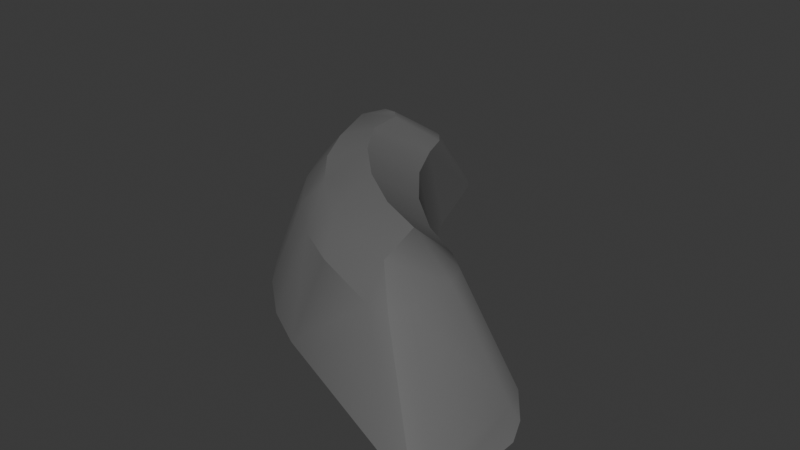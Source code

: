 # Source: CurvedRock.blend  (saved by Blender 4.4.30; exported with 4.5.12 LTS)
import bpy
from mathutils import Matrix  # noqa: F401  (used for matrix-valued properties, if any)

bpy.ops.wm.read_factory_settings(use_empty=True)
scene = bpy.context.scene
scene.name = 'Scene'

# ---- collections
col_collection = bpy.data.collections.new('Collection'); scene.collection.children.link(col_collection)

# ---- materials (node trees are filled in below, after node groups)
mat_material = bpy.data.materials.new('Material')

# ---- node groups
ng_smooth_by_angle = bpy.data.node_groups.new('Smooth by Angle', 'GeometryNodeTree')
_s = ng_smooth_by_angle.interface.new_socket(name='Mesh', in_out='OUTPUT', socket_type='NodeSocketGeometry')
_s = ng_smooth_by_angle.interface.new_socket(name='Mesh', in_out='INPUT', socket_type='NodeSocketGeometry')
_s = ng_smooth_by_angle.interface.new_socket(name='Angle', in_out='INPUT', socket_type='NodeSocketFloat')
_s.subtype = 'ANGLE'
_s.default_value = 0.5236
_s.min_value = 0.0
_s.max_value = 3.142
_s.description = 'Maximum face angle for smooth edges'
_s = ng_smooth_by_angle.interface.new_socket(name='Ignore Sharpness', in_out='INPUT', socket_type='NodeSocketBool')
_s.force_non_field = True
ng_smooth_by_angle.description = 'Set the sharpness of mesh edges based on the angle between the neighboring faces'
ng_smooth_by_angle.is_modifier = True
_N = ng_smooth_by_angle.nodes; _L = ng_smooth_by_angle.links
n0 = _N.new('GeometryNodeSetShadeSmooth'); n0.name = 'Set Shade Smooth'; n0.location = (120, -80)
n0.domain = 'EDGE'
n1 = _N.new('GeometryNodeSetShadeSmooth'); n1.name = 'Set Shade Smooth.001'; n1.location = (300, -80)
n2 = _N.new('NodeGroupOutput'); n2.name = 'Group Output'; n2.location = (480, -80)
n3 = _N.new('GeometryNodeInputMeshEdgeAngle'); n3.name = 'Edge Angle'; n3.location = (-440, -240)
n4 = _N.new('NodeGroupInput'); n4.name = 'Group Input'; n4.location = (-80, -80)
n5 = _N.new('GeometryNodeInputEdgeSmooth'); n5.name = 'Is Edge Smooth'; n5.location = (-260, -120)
n6 = _N.new('GeometryNodeInputShadeSmooth'); n6.name = 'Is Shade Smooth'; n6.location = (-440, -397)
n7 = _N.new('FunctionNodeCompare'); n7.name = 'Compare'; n7.location = (-260, -260)
n7.operation = 'LESS_EQUAL'
n7.inputs[6].default_value = (0.0, 0.0, 0.0, 0.0)
n7.inputs[7].default_value = (0.0, 0.0, 0.0, 0.0)
n8 = _N.new('FunctionNodeBooleanMath'); n8.name = 'Boolean Math.001'; n8.location = (-80, -260)
n9 = _N.new('NodeGroupInput'); n9.name = 'Group Input.001'; n9.location = (-440, -329)
n10 = _N.new('NodeGroupInput'); n10.name = 'Group Input.002'; n10.location = (-259, -189)
n11 = _N.new('FunctionNodeBooleanMath'); n11.name = 'Boolean Math'; n11.location = (-80, -149)
n11.operation = 'OR'
n12 = _N.new('FunctionNodeBooleanMath'); n12.name = 'Boolean Math.002'; n12.location = (-260, -380)
n12.operation = 'OR'
n13 = _N.new('NodeGroupInput'); n13.name = 'Group Input.003'; n13.location = (-440, -460)
_L.new(n3.outputs[0], n7.inputs[0])
_L.new(n1.outputs[0], n2.inputs[0])
_L.new(n9.outputs[1], n7.inputs[1])
_L.new(n7.outputs[0], n8.inputs[0])
_L.new(n4.outputs[0], n0.inputs[0])
_L.new(n0.outputs[0], n1.inputs[0])
_L.new(n8.outputs[0], n0.inputs[2])
_L.new(n10.outputs[2], n11.inputs[1])
_L.new(n5.outputs[0], n11.inputs[0])
_L.new(n11.outputs[0], n0.inputs[1])
_L.new(n13.outputs[2], n12.inputs[1])
_L.new(n6.outputs[0], n12.inputs[0])
_L.new(n12.outputs[0], n8.inputs[1])
n2.is_active_output = True

# ---- material node trees
mat_material.use_nodes = True; mat_material.node_tree.nodes.clear()
_N = mat_material.node_tree.nodes; _L = mat_material.node_tree.links
n0 = _N.new('ShaderNodeBsdfPrincipled'); n0.name = 'Principled BSDF'; n0.location = (10, 300)
n0.inputs[0].default_value = (0.1457, 0.1457, 0.1457, 1.0)
n0.inputs[2].default_value = 1.0
n1 = _N.new('ShaderNodeOutputMaterial'); n1.name = 'Material Output'; n1.location = (300, 300)
_L.new(n0.outputs[0], n1.inputs[0])
n1.is_active_output = True

# ---- world
world_world = bpy.data.worlds.new('World'); scene.world = world_world
world_world.use_nodes = True; world_world.node_tree.nodes.clear()
_N = world_world.node_tree.nodes; _L = world_world.node_tree.links
n0 = _N.new('ShaderNodeOutputWorld'); n0.name = 'World Output'; n0.location = (300, 300)
n1 = _N.new('ShaderNodeBackground'); n1.name = 'Background'; n1.location = (10, 300)
n1.inputs[0].default_value = (0.05088, 0.05088, 0.05088, 1.0)
_L.new(n1.outputs[0], n0.inputs[0])
n0.is_active_output = True
world_world.color = (0.05088, 0.05088, 0.05088)
world_world.use_sun_shadow = False
world_world.sun_shadow_jitter_overblur = 0.0

# ---- meshes
me_torus = bpy.data.meshes.new('Torus')
me_torus.from_pydata([(0.3055, -1.037, -0.2165), (0.3055, -1.437, -0.2165), (-1.027, -0.5024, 0.2358), (-0.4229, -1.128, 0.2358), (-0.9299, -0.6862, 0.2358), (-0.7809, -0.8695, 0.2358), (-0.6029, -1.025, 0.2358), (-0.345, -1.059, 0.3242), (-0.966, -0.454, 0.3242), (-0.5303, -0.9638, 0.3242), (-0.7134, -0.8153, 0.3242), (-0.8664, -0.6362, 0.3242), (-0.175, -0.958, 0.371), (-0.8381, -0.3941, 0.371), (-0.3653, -0.8681, 0.371), (-0.5582, -0.7294, 0.371), (-0.7242, -0.5629, 0.371), (-0.1159, -0.8218, 0.2358), (-0.7141, -0.1925, 0.2358), (-0.2957, -0.7183, 0.2358), (-0.4725, -0.5623, 0.2358), (-0.6194, -0.3777, 0.2358), (-0.1081, -0.7272, -0.125), (-0.7124, -0.09984, -0.125), (-0.2883, -0.6238, -0.125), (-0.4664, -0.4683, -0.125), (-0.6154, -0.2843, -0.125), (-0.2054, -0.8251, -0.2165), (-0.8125, -0.1982, -0.2165), (-0.3859, -0.7217, -0.2165), (-0.5647, -0.5663, -0.2165), (-0.7145, -0.3824, -0.2165), (-0.4887, -1.108, -0.2165), (-1.098, -0.4837, -0.2165), (-0.6693, -1.005, -0.2165), (-0.8486, -0.85, -0.2165), (-0.9991, -0.667, -0.2165), (-0.5548, -1.173, -0.125), (-1.163, -0.5498, -0.125), (-0.7352, -1.07, -0.125), (-0.9141, -0.9156, -0.125), (-1.064, -0.7329, -0.125), (-1.133, 0.001241, 0.2358), (-1.186, -0.08036, 0.2358), (-1.183, -0.02266, 0.2358), (-0.9969, -0.1384, 0.3366), (-1.055, -0.2217, 0.3242), (-0.8834, -0.2104, 0.3518), (-0.9269, -0.1587, 0.3466), (-0.7559, -0.07541, 0.2358), (-0.8678, 0.001241, 0.2358), (-0.8001, -0.02121, 0.2358), (-0.8499, 0.2682, -0.125), (-0.9634, 0.3453, -0.125), (-0.8949, 0.3224, -0.125), (-1.123, 0.3931, -0.2165), (-1.008, 0.3166, -0.2165), (-1.053, 0.3707, -0.2165), (-1.406, 0.3139, -0.2165), (-1.353, 0.3931, -0.2165), (-1.404, 0.3699, -0.2165), (-1.481, 0.2699, -0.125), (-1.428, 0.349, -0.125), (-1.478, 0.3261, -0.125), (-0.1254, -1.251, 0.2358), (0.0001456, -1.183, 0.2358), (-0.1617, -1.125, 0.3242), (-0.03662, -1.253, 0.2358), (0.0001456, -0.9811, 0.2358), (-0.1744, -0.9582, 0.371), (-0.03384, -0.8884, 0.2358), (0.141, -0.8303, -0.125), (0.2579, -0.9897, -0.125), (0.2855, -0.9715, -0.1788), (0.2233, -0.8969, -0.125), (0.261, -1.392, -0.125), (0.1365, -1.46, -0.125), (0.3005, -1.446, -0.2059), (0.2249, -1.461, -0.125)], [], [(47, 13, 18, 49), (65, 75, 72, 68), (3, 64, 66, 7), (18, 23, 52, 49), (17, 71, 22), (55, 57, 56, 28, 33, 58, 60, 59), (1, 77, 76, 37, 32), (27, 0, 1, 32), (75, 77, 1, 0, 73, 72), (62, 42, 50, 53), (59, 62, 53, 55), (33, 38, 61, 58), (66, 69, 12, 7), (61, 38, 2, 43), (22, 71, 73, 0, 27), (52, 23, 28, 56), (12, 69, 17), (37, 76, 64, 3), (3, 7, 9, 6), (6, 9, 10, 5), (5, 10, 11, 4), (4, 11, 8, 2), (7, 12, 14, 9), (9, 14, 15, 10), (10, 15, 16, 11), (11, 16, 13, 8), (12, 17, 19, 14), (14, 19, 20, 15), (15, 20, 21, 16), (16, 21, 18, 13), (17, 22, 24, 19), (19, 24, 25, 20), (20, 25, 26, 21), (21, 26, 23, 18), (22, 27, 29, 24), (24, 29, 30, 25), (25, 30, 31, 26), (26, 31, 28, 23), (27, 32, 34, 29), (29, 34, 35, 30), (30, 35, 36, 31), (31, 36, 33, 28), (32, 37, 39, 34), (34, 39, 40, 35), (35, 40, 41, 36), (36, 41, 38, 33), (2, 38, 41, 4), (4, 41, 40, 5), (5, 40, 39, 6), (6, 39, 37, 3), (42, 45, 50), (43, 46, 44), (44, 46, 45, 42), (47, 49, 51, 48), (48, 51, 50, 45), (49, 52, 54, 51), (51, 54, 53, 50), (52, 56, 57, 54), (54, 57, 55, 53), (58, 61, 63, 60), (60, 63, 62, 59), (42, 62, 63, 44), (44, 63, 61, 43), (43, 2, 8, 46), (64, 67, 66), (67, 65, 66), (68, 70, 69), (70, 17, 69), (71, 74, 73), (74, 72, 73), (75, 78, 77), (78, 76, 77), (68, 72, 74, 70), (70, 74, 71, 17), (64, 76, 78, 67), (67, 78, 75, 65), (66, 65, 68, 69), (8, 13, 46), (13, 47, 46), (47, 48, 46), (48, 45, 46)])
me_torus.polygons.foreach_set('use_smooth', [True] * 81)
_uv = me_torus.uv_layers.new(name='UVMap')
_uv.uv.foreach_set('vector', [0.01489, 0.8333, 0.03698, 0.8333, 0.03774, 0.9167, 0.01493, 0.9167, 0.25, 0.6756, 0.25, 0.3535, 0.25, 0.1419, 0.25, 0.831, 0.1885, 0.5833, 0.2318, 0.5833, 0.25, 0.6667, 0.2138, 0.6667, 0.03774, 0.9167, 0.06239, 0.08333, 0.01073, 0.08333, 0.01493, 0.9167, 0.2238, 0.9167, 0.2319, 0.08333, 0.1932, 0.08333, 0.0, 0.2071, 0.0008233, 0.1706, 0.009228, 0.1667, 0.0713, 0.1667, 0.08305, 0.3547, 0.007499, 0.3547, 0.0007582, 0.3508, 0.0, 0.3154, 0.25, 0.3547, 0.25, 0.3619, 0.2375, 0.4167, 0.1686, 0.4167, 0.1694, 0.3547, 0.1827, 0.1667, 0.25, 0.1667, 0.25, 0.3547, 0.1694, 0.3547, 0.25, 0.3535, 0.25, 0.3619, 0.25, 0.3547, 0.25, 0.1667, 0.25, 0.1323, 0.25, 0.1419, 0.0, 0.3728, 0.0, 0.6474, 0.0, 0.8516, 0.0, 0.1281, 0.0, 0.3154, 0.0, 0.3728, 0.0, 0.1281, 0.0, 0.2071, 0.08305, 0.3547, 0.0838, 0.4167, 0.007428, 0.4167, 0.007499, 0.3547, 0.25, 0.6667, 0.25, 0.8333, 0.2498, 0.8333, 0.2138, 0.6667, 0.007428, 0.4167, 0.0838, 0.4167, 0.06642, 0.5833, 0.01076, 0.5833, 0.1932, 0.08333, 0.2319, 0.08333, 0.25, 0.1323, 0.25, 0.1667, 0.1827, 0.1667, 0.01073, 0.08333, 0.06239, 0.08333, 0.0713, 0.1667, 0.009228, 0.1667, 0.2498, 0.8333, 0.25, 0.8668, 0.2238, 0.9167, 0.1686, 0.4167, 0.2375, 0.4167, 0.2318, 0.5833, 0.1885, 0.5833, 0.1885, 0.5833, 0.2138, 0.6667, 0.1756, 0.683, 0.1614, 0.5905, 0.1614, 0.5905, 0.1756, 0.683, 0.125, 0.7055, 0.125, 0.6081, 0.125, 0.6081, 0.125, 0.7055, 0.08364, 0.6838, 0.09144, 0.5906, 0.09144, 0.5906, 0.08364, 0.6838, 0.05193, 0.6667, 0.06642, 0.5833, 0.2138, 0.6667, 0.2498, 0.8333, 0.194, 0.8478, 0.1756, 0.683, 0.1756, 0.683, 0.194, 0.8478, 0.125, 0.8569, 0.125, 0.7055, 0.125, 0.7055, 0.125, 0.8569, 0.07639, 0.8498, 0.08364, 0.6838, 0.08364, 0.6838, 0.07639, 0.8498, 0.03698, 0.8333, 0.05193, 0.6667, 0.2498, 0.8333, 0.2238, 0.9167, 0.1794, 0.9179, 0.194, 0.8478, 0.194, 0.8478, 0.1794, 0.9179, 0.125, 0.9008, 0.125, 0.8569, 0.125, 0.8569, 0.125, 0.9008, 0.07662, 0.9206, 0.07639, 0.8498, 0.07639, 0.8498, 0.07662, 0.9206, 0.03774, 0.9167, 0.03698, 0.8333, 0.2238, 0.9167, 0.1932, 0.08333, 0.1634, 0.07286, 0.1794, 0.9179, 0.1794, 0.9179, 0.1634, 0.07286, 0.125, 0.08333, 0.125, 0.9008, 0.125, 0.9008, 0.125, 0.08333, 0.08972, 0.07575, 0.07662, 0.9206, 0.07662, 0.9206, 0.08972, 0.07575, 0.06239, 0.08333, 0.03774, 0.9167, 0.1932, 0.08333, 0.1827, 0.1667, 0.1573, 0.1543, 0.1634, 0.07286, 0.1634, 0.07286, 0.1573, 0.1543, 0.125, 0.1435, 0.125, 0.08333, 0.125, 0.08333, 0.125, 0.1435, 0.09503, 0.1543, 0.08972, 0.07575, 0.08972, 0.07575, 0.09503, 0.1543, 0.0713, 0.1667, 0.06239, 0.08333, 0.1827, 0.1667, 0.1694, 0.3547, 0.1496, 0.3436, 0.1573, 0.1543, 0.1573, 0.1543, 0.1496, 0.3436, 0.125, 0.329, 0.125, 0.1435, 0.125, 0.1435, 0.125, 0.329, 0.1018, 0.3436, 0.09503, 0.1543, 0.09503, 0.1543, 0.1018, 0.3436, 0.08305, 0.3547, 0.0713, 0.1667, 0.1694, 0.3547, 0.1686, 0.4167, 0.1494, 0.4132, 0.1496, 0.3436, 0.1496, 0.3436, 0.1494, 0.4132, 0.125, 0.4034, 0.125, 0.329, 0.125, 0.329, 0.125, 0.4034, 0.1018, 0.4137, 0.1018, 0.3436, 0.1018, 0.3436, 0.1018, 0.4137, 0.0838, 0.4167, 0.08305, 0.3547, 0.06642, 0.5833, 0.0838, 0.4167, 0.1018, 0.4137, 0.09144, 0.5906, 0.09144, 0.5906, 0.1018, 0.4137, 0.125, 0.4034, 0.125, 0.6081, 0.125, 0.6081, 0.125, 0.4034, 0.1494, 0.4132, 0.1614, 0.5905, 0.1614, 0.5905, 0.1494, 0.4132, 0.1686, 0.4167, 0.1885, 0.5833, 0.0, 0.6474, 0.0, 0.7527, 0.0, 0.8516, 0.01076, 0.5833, 0.001388, 0.6743, 0.0, 0.5905, 0.0, 0.5905, 0.001388, 0.6743, 0.0, 0.7461, 0.0, 0.6474, 0.01489, 0.8333, 0.01493, 0.9167, 0.0, 0.9117, 0.001299, 0.8258, 0.001299, 0.8258, 0.0, 0.9117, 0.0, 0.8516, 0.0, 0.7527, 0.01493, 0.9167, 0.01073, 0.08333, 0.0, 0.0928, 0.0, 0.9117, 0.0, 0.9117, 0.0, 0.0928, 0.0, 0.1281, 0.0, 0.8516, 0.01073, 0.08333, 0.009228, 0.1667, 0.0008233, 0.1706, 0.0, 0.0928, 0.0, 0.0928, 0.0008233, 0.1706, 0.0, 0.2071, 0.0, 0.1281, 0.007499, 0.3547, 0.007428, 0.4167, 0.0, 0.4175, 0.0007582, 0.3508, 0.0007582, 0.3508, 0.0, 0.4175, 0.0, 0.3728, 0.0, 0.3154, 0.0, 0.6474, 0.0, 0.3728, 0.0, 0.4175, 0.0, 0.5905, 0.0, 0.5905, 0.0, 0.4175, 0.007428, 0.4167, 0.01076, 0.5833, 0.01076, 0.5833, 0.06642, 0.5833, 0.05193, 0.6667, 0.01371, 0.6667, 0.2318, 0.5833, 0.2432, 0.5857, 0.25, 0.6193, 0.2432, 0.5857, 0.2451, 0.5915, 0.25, 0.6193, 0.25, 0.831, 0.25, 0.9196, 0.25, 0.8668, 0.25, 0.9196, 0.25, 0.9712, 0.25, 0.8668, 0.2319, 0.08333, 0.247, 0.0941, 0.25, 0.1323, 0.247, 0.0941, 0.2583, 0.1201, 0.25, 0.1323, 0.25, 0.3535, 0.25, 0.4031, 0.25, 0.3619, 0.25, 0.4031, 0.25, 0.4273, 0.25, 0.3619, 0.25, 0.831, 0.25, 0.1419, 0.25, 0.1098, 0.25, 0.9167, 0.25, 0.9167, 0.25, 0.1098, 0.2319, 0.08333, 0.2238, 0.9167, 0.2318, 0.5833, 0.2375, 0.4167, 0.25, 0.4274, 0.25, 0.5833, 0.25, 0.5833, 0.25, 0.4274, 0.25, 0.3535, 0.25, 0.6756, 0.25, 0.6193, 0.25, 0.6756, 0.25, 0.831, 0.25, 0.8333, 0.05193, 0.6667, 0.03698, 0.8333, 0.01371, 0.6667, 0.03698, 0.8333, 0.01489, 0.8333, 0.01371, 0.6667, 0.01489, 0.8333, 0.001299, 0.8258, 0.01371, 0.6667, 0.001299, 0.8258, 0.0, 0.7461, 0.01371, 0.6667])
me_torus.materials.append(mat_material)
me_torus.update()

# ---- objects
ob_torus = bpy.data.objects.new('Torus', me_torus)

# ---- transforms, parenting, visibility, modifiers, constraints
ob_torus.location = (0.0, 0.0, 0.0)
_m = ob_torus.modifiers.new('Smooth by Angle', 'NODES')
_m.node_group = ng_smooth_by_angle
_m.use_pin_to_last = True
_m.show_group_selector = False

# ---- collection membership
col_collection.objects.link(ob_torus)

# ---- scene / render settings (as saved in the file)
scene.frame_start = 1; scene.frame_end = 250; scene.frame_set(14)
scene.render.engine = 'BLENDER_EEVEE_NEXT'
scene.eevee.ray_tracing_options.trace_max_roughness = 0.0
bpy.context.view_layer.update()

# ---- added for rendering (the .blend has no active camera and no usable light): camera, sun
cam_auto = bpy.data.cameras.new('AutoCamera')
cam_auto.lens = 50.0
cam_auto.sensor_width = 36.0
cam_auto.clip_end = 1000.0
ob_auto_camera = bpy.data.objects.new('AutoCamera', cam_auto)
scene.collection.objects.link(ob_auto_camera)
ob_auto_camera.location = (1.85575, -3.46601, 2.03193)
ob_auto_camera.rotation_euler = (1.09748, -7.21219e-08, 0.694738)
scene.camera = ob_auto_camera
light_auto_sun = bpy.data.lights.new('AutoSun', 'SUN')
light_auto_sun.energy = 3.0
light_auto_sun.angle = 0.0523599
ob_auto_sun = bpy.data.objects.new('AutoSun', light_auto_sun)
scene.collection.objects.link(ob_auto_sun)
ob_auto_sun.rotation_euler = (0.872665, 0.174533, 0.523599)
bpy.context.view_layer.update()
